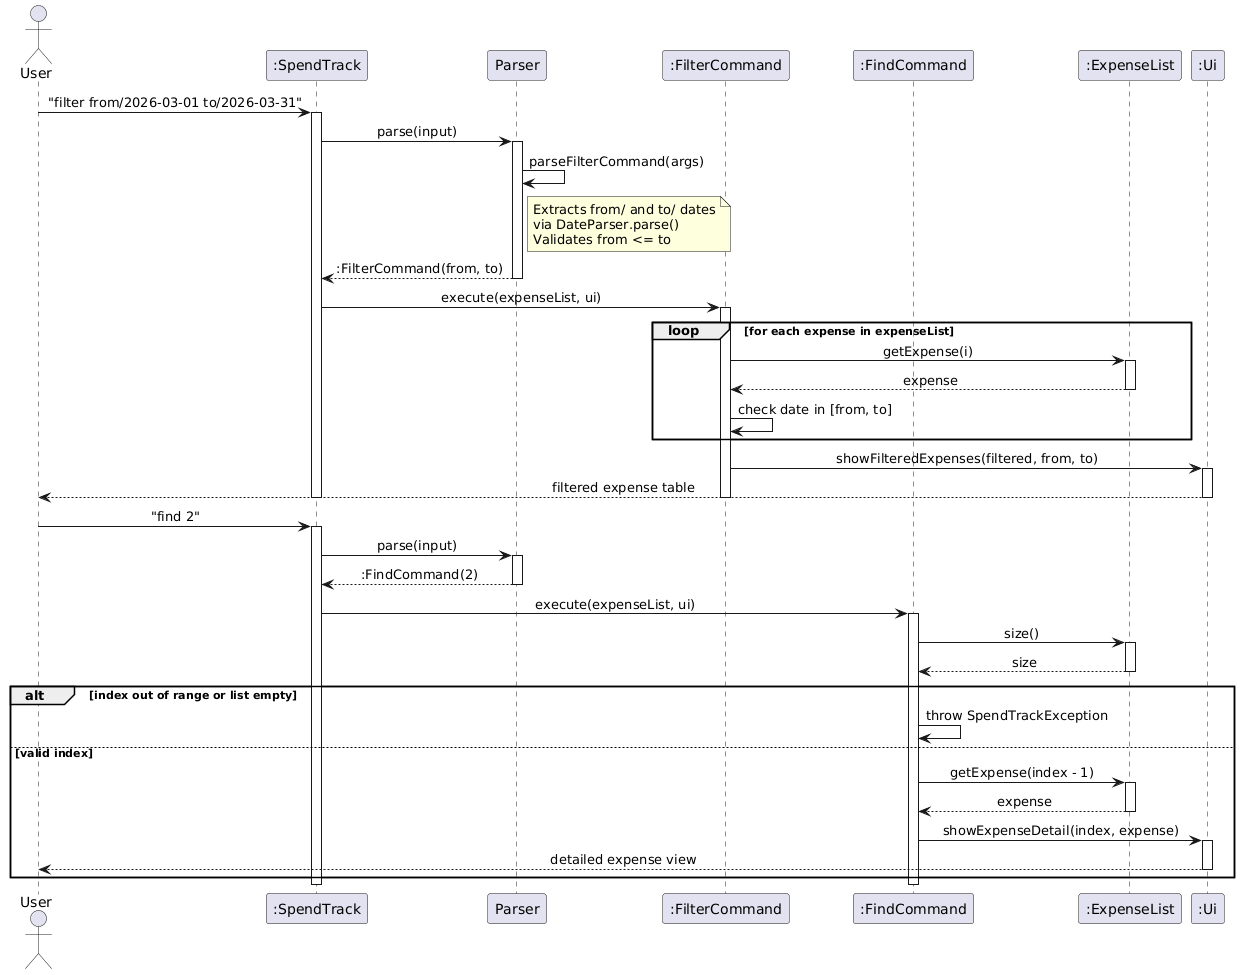

The diagram above was rendered by PlantUML. Its source (embedded in the PNG):
@startuml
!define BGCOLOR white
skinparam backgroundColor BGCOLOR
skinparam sequenceMessageAlign center

actor User
participant ":SpendTrack" as ST
participant "Parser" as P
participant ":FilterCommand" as FC
participant ":FindCommand" as FNC
participant ":ExpenseList" as EL
participant ":Ui" as UI

User -> ST : "filter from/2026-03-01 to/2026-03-31"
activate ST

ST -> P : parse(input)
activate P
P -> P : parseFilterCommand(args)
note right of P
  Extracts from/ and to/ dates
  via DateParser.parse()
  Validates from <= to
end note
P --> ST : :FilterCommand(from, to)
deactivate P

ST -> FC : execute(expenseList, ui)
activate FC

loop for each expense in expenseList
    FC -> EL : getExpense(i)
    activate EL
    EL --> FC : expense
    deactivate EL
    FC -> FC : check date in [from, to]
end

FC -> UI : showFilteredExpenses(filtered, from, to)
activate UI
UI --> User : filtered expense table
deactivate UI
deactivate FC
deactivate ST

User -> ST : "find 2"
activate ST

ST -> P : parse(input)
activate P
P --> ST : :FindCommand(2)
deactivate P

ST -> FNC : execute(expenseList, ui)
activate FNC

FNC -> EL : size()
activate EL
EL --> FNC : size
deactivate EL

alt index out of range or list empty
    FNC -> FNC : throw SpendTrackException
else valid index
    FNC -> EL : getExpense(index - 1)
    activate EL
    EL --> FNC : expense
    deactivate EL
    FNC -> UI : showExpenseDetail(index, expense)
    activate UI
    UI --> User : detailed expense view
    deactivate UI
end

deactivate FNC
deactivate ST
@enduml